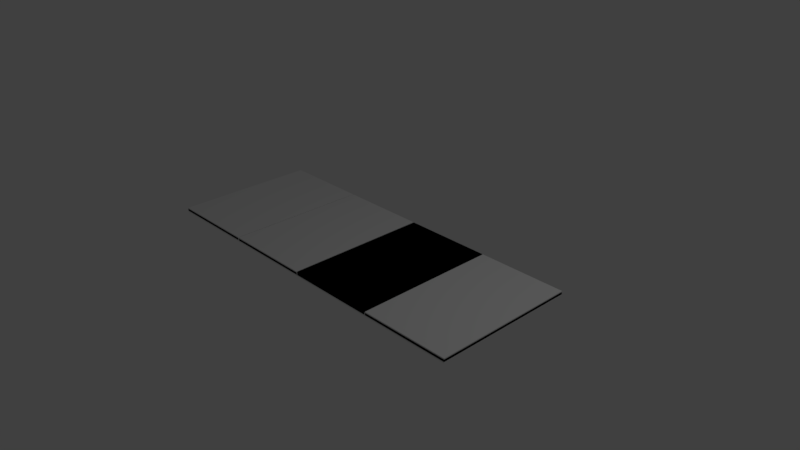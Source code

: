 # Source: sidewalk.blend  (saved by Blender 2.78.0; exported with 4.5.12 LTS)
import bpy
from mathutils import Matrix  # noqa: F401  (used for matrix-valued properties, if any)

bpy.ops.wm.read_factory_settings(use_empty=True)
scene = bpy.context.scene
scene.name = 'Scene'

# ---- collections
col_collection_1 = bpy.data.collections.new('Collection 1'); scene.collection.children.link(col_collection_1)

# ---- materials (node trees are filled in below, after node groups)
mat_material = bpy.data.materials.new('Material')
mat_material.alpha_threshold = 0.0
mat_material.use_transparent_shadow = False
mat_material.roughness = 0.5
mat_material.line_color = (0.0, 0.0, 0.0, 1.0)

# ---- material node trees

# ---- world
world_world = bpy.data.worlds.new('World'); scene.world = world_world
world_world.color = (0.05088, 0.05088, 0.05088)
world_world.use_sun_shadow = False
world_world.sun_shadow_jitter_overblur = 0.0
world_world.cycles.sampling_method = 'MANUAL'

# ---- cameras
cam_camera = bpy.data.cameras.new('Camera')
cam_camera.clip_end = 100.0
cam_camera.lens = 35.0
cam_camera.sensor_width = 32.0
cam_camera.sensor_height = 18.0
cam_camera.ortho_scale = 7.314
cam_camera.dof.focus_distance = 0.0
cam_camera.dof.aperture_fstop = 128.0

# ---- lights
light_lamp = bpy.data.lights.new('Lamp', 'POINT')
light_lamp.transmission_factor = 0.0
light_lamp.cutoff_distance = 30.0
light_lamp.energy = 100.0
light_lamp.shadow_buffer_clip_start = 1.001
light_lamp.shadow_soft_size = 0.1
light_lamp.shadow_maximum_resolution = 0.006
light_lamp.use_absolute_resolution = True

# ---- meshes
me_cube_005 = bpy.data.meshes.new('Cube.005')
me_cube_005.from_pydata([(1.0, 1.0, -1.0), (1.0, -1.0, -1.0), (-1.0, -1.0, -1.0), (-1.0, 1.0, -1.0), (1.0, 1.0, 1.0), (1.0, -1.0, 1.0), (-1.0, -1.0, 1.0), (-1.0, 1.0, 1.0)], [], [(0, 1, 2, 3), (4, 7, 6, 5), (0, 4, 5, 1), (1, 5, 6, 2), (2, 6, 7, 3), (4, 0, 3, 7)])
me_cube_005.materials.append(mat_material)
me_cube_005.use_remesh_preserve_volume = False
me_cube_005.use_remesh_preserve_attributes = False
me_cube_005.use_mirror_vertex_groups = False
me_cube_005.update()
me_cube_004 = bpy.data.meshes.new('Cube.004')
me_cube_004.from_pydata([(1.0, 1.0, -1.0), (1.0, -1.0, -1.0), (-1.0, -1.0, -1.0), (-1.0, 1.0, -1.0), (1.0, 1.0, 1.0), (1.0, -1.0, 1.0), (-1.0, -1.0, 1.0), (-1.0, 1.0, 1.0)], [], [(0, 1, 2, 3), (4, 7, 6, 5), (0, 4, 5, 1), (1, 5, 6, 2), (2, 6, 7, 3), (4, 0, 3, 7)])
me_cube_004.materials.append(mat_material)
me_cube_004.use_remesh_preserve_volume = False
me_cube_004.use_remesh_preserve_attributes = False
me_cube_004.use_mirror_vertex_groups = False
me_cube_004.update()
me_cube_003 = bpy.data.meshes.new('Cube.003')
me_cube_003.from_pydata([(1.0, 1.0, -1.0), (1.0, -1.0, -1.0), (-1.0, -1.0, -1.0), (-1.0, 1.0, -1.0), (1.0, 1.0, 1.0), (1.0, -1.0, 1.0), (-1.0, -1.0, 1.0), (-1.0, 1.0, 1.0)], [], [(0, 1, 2, 3), (4, 7, 6, 5), (0, 4, 5, 1), (1, 5, 6, 2), (2, 6, 7, 3), (4, 0, 3, 7)])
me_cube_003.materials.append(mat_material)
me_cube_003.use_remesh_preserve_volume = False
me_cube_003.use_remesh_preserve_attributes = False
me_cube_003.use_mirror_vertex_groups = False
me_cube_003.update()
me_cube_002 = bpy.data.meshes.new('Cube.002')
me_cube_002.from_pydata([(1.0, 1.0, -1.0), (1.0, -1.0, -1.0), (-1.0, -1.0, -1.0), (-1.0, 1.0, -1.0), (1.0, 1.0, 1.0), (1.0, -1.0, 1.0), (-1.0, -1.0, 1.0), (-1.0, 1.0, 1.0)], [], [(0, 1, 2, 3), (4, 7, 6, 5), (0, 4, 5, 1), (1, 5, 6, 2), (2, 6, 7, 3), (4, 0, 3, 7)])
me_cube_002.materials.append(mat_material)
me_cube_002.use_remesh_preserve_volume = False
me_cube_002.use_remesh_preserve_attributes = False
me_cube_002.use_mirror_vertex_groups = False
me_cube_002.update()
me_cube_001 = bpy.data.meshes.new('Cube.001')
me_cube_001.from_pydata([(1.0, 1.0, -1.0), (1.0, -1.0, -1.0), (-1.0, -1.0, -1.0), (-1.0, 1.0, -1.0), (1.0, 1.0, 1.0), (1.0, -1.0, 1.0), (-1.0, -1.0, 1.0), (-1.0, 1.0, 1.0)], [], [(0, 1, 2, 3), (4, 7, 6, 5), (0, 4, 5, 1), (1, 5, 6, 2), (2, 6, 7, 3), (4, 0, 3, 7)])
me_cube_001.materials.append(mat_material)
me_cube_001.use_remesh_preserve_volume = False
me_cube_001.use_remesh_preserve_attributes = False
me_cube_001.use_mirror_vertex_groups = False
me_cube_001.update()
me_cube = bpy.data.meshes.new('Cube')
me_cube.from_pydata([(1.0, 1.0, -1.0), (1.0, -1.0, -1.0), (-1.0, -1.0, -1.0), (-1.0, 1.0, -1.0), (1.0, 1.0, 1.0), (1.0, -1.0, 1.0), (-1.0, -1.0, 1.0), (-1.0, 1.0, 1.0)], [], [(0, 1, 2, 3), (4, 7, 6, 5), (0, 4, 5, 1), (1, 5, 6, 2), (2, 6, 7, 3), (4, 0, 3, 7)])
me_cube.materials.append(mat_material)
me_cube.use_remesh_preserve_volume = False
me_cube.use_remesh_preserve_attributes = False
me_cube.use_mirror_vertex_groups = False
me_cube.update()

# ---- objects
ob_cube_005 = bpy.data.objects.new('Cube.005', me_cube_005)
ob_cube_004 = bpy.data.objects.new('Cube.004', me_cube_004)
ob_cube_003 = bpy.data.objects.new('Cube.003', me_cube_003)
ob_cube_002 = bpy.data.objects.new('Cube.002', me_cube_002)
ob_cube_001 = bpy.data.objects.new('Cube.001', me_cube_001)
ob_cube = bpy.data.objects.new('Cube', me_cube)
ob_lamp = bpy.data.objects.new('Lamp', light_lamp)
ob_camera = bpy.data.objects.new('Camera', cam_camera)

# ---- transforms, parenting, visibility, modifiers, constraints
ob_cube_005.location = (1.683, 0.0, 0.01409)
ob_cube_005.scale = (0.6263, 1.0, -0.02274)
ob_cube_005.lock_rotations_4d = False
ob_cube_005.empty_display_type = 'ARROWS'
ob_cube_005.lineart.crease_threshold = 0.0
ob_cube_004.location = (0.4211, 0.0, 0.01409)
ob_cube_004.scale = (0.6263, 1.0, -0.02274)
ob_cube_004.lock_rotations_4d = False
ob_cube_004.empty_display_type = 'ARROWS'
ob_cube_004.lineart.crease_threshold = 0.0
ob_cube_003.location = (0.4211, 0.0, 0.01409)
ob_cube_003.scale = (0.6263, 1.0, -0.02274)
ob_cube_003.lock_rotations_4d = False
ob_cube_003.empty_display_type = 'ARROWS'
ob_cube_003.lineart.crease_threshold = 0.0
ob_cube_002.location = (-0.843, 0.0, 0.01409)
ob_cube_002.scale = (0.6263, 1.0, -0.02274)
ob_cube_002.lock_rotations_4d = False
ob_cube_002.empty_display_type = 'ARROWS'
ob_cube_002.lineart.crease_threshold = 0.0
ob_cube_001.location = (-2.113, 0.0, 0.01409)
ob_cube_001.scale = (0.6263, 1.0, -0.02274)
ob_cube_001.lock_rotations_4d = False
ob_cube_001.empty_display_type = 'ARROWS'
ob_cube_001.lineart.crease_threshold = 0.0
ob_cube.location = (-0.2147, 0.0, 0.0)
ob_cube.scale = (2.524, 1.0, -0.02274)
ob_cube.lock_rotations_4d = False
ob_cube.empty_display_type = 'ARROWS'
ob_cube.lineart.crease_threshold = 0.0
ob_lamp.location = (4.076, 1.005, 5.904)
ob_lamp.rotation_euler = (0.6503, 0.05522, 1.866)
ob_lamp.lock_rotations_4d = False
ob_lamp.empty_display_type = 'ARROWS'
ob_lamp.color = (0.0, 0.0, 0.0, 0.0)
ob_lamp.lineart.crease_threshold = 0.0
ob_camera.location = (7.481, -6.508, 5.344)
ob_camera.rotation_euler = (1.109, 0.0, 0.8149)
ob_camera.lock_rotations_4d = False
ob_camera.empty_display_type = 'ARROWS'
ob_camera.color = (0.0, 0.0, 0.0, 0.0)
ob_camera.display_type = 'WIRE'
ob_camera.lineart.crease_threshold = 0.0

# ---- collection membership
col_collection_1.objects.link(ob_cube_005)
col_collection_1.objects.link(ob_cube_004)
col_collection_1.objects.link(ob_cube_003)
col_collection_1.objects.link(ob_cube_002)
col_collection_1.objects.link(ob_cube_001)
col_collection_1.objects.link(ob_cube)
col_collection_1.objects.link(ob_lamp)
col_collection_1.objects.link(ob_camera)

# ---- scene / render settings (as saved in the file)
scene.camera = ob_camera
scene.frame_start = 1; scene.frame_end = 250; scene.frame_set(0)
scene.render.engine = 'BLENDER_EEVEE_NEXT'
scene.render.resolution_percentage = 50
scene.render.dither_intensity = 0.0
scene.cycles.use_denoising = False
scene.cycles.samples = 128
scene.cycles.sampling_pattern = 'TABULATED_SOBOL'
scene.cycles.light_sampling_threshold = 0.0
scene.cycles.use_adaptive_sampling = False
scene.cycles.use_light_tree = False
scene.cycles.blur_glossy = 0.0
scene.cycles.sample_clamp_indirect = 0.0
scene.view_settings.view_transform = 'Standard'
bpy.context.view_layer.update()
